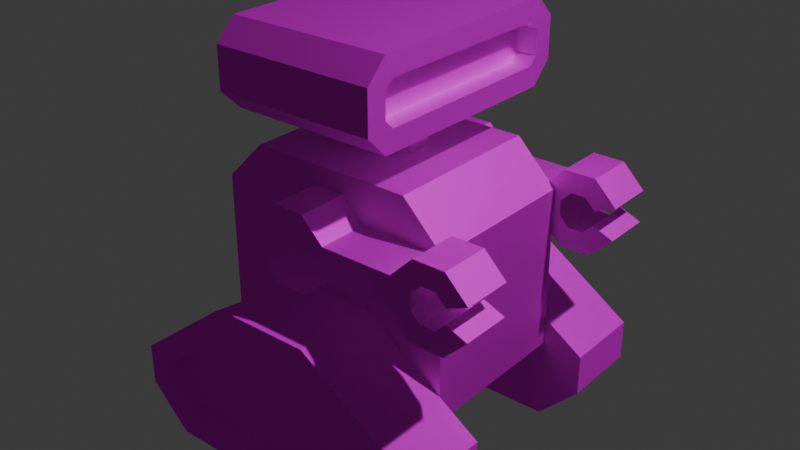 # Source: player.blend  (saved by Blender 4.4.32; exported with 4.5.12 LTS)
import bpy
from mathutils import Matrix  # noqa: F401  (used for matrix-valued properties, if any)

bpy.ops.wm.read_factory_settings(use_empty=True)
scene = bpy.context.scene
scene.name = 'Scene'

# ---- collections
col_collection = bpy.data.collections.new('Collection'); scene.collection.children.link(col_collection)

# ---- images (referenced by path relative to the original .blend; pixels are not part of the script)
import os
ASSET_DIR = os.environ.get("B2B_ASSET_DIR", "")  # directory of the original .blend (textures are referenced by path, not embedded)
HERE = os.path.dirname(os.path.abspath(__file__))  # packed textures are extracted next to this script under _unpacked/

def load_image(name, relpath, width, height, colorspace="sRGB"):
    """Load a texture the original file referenced (path relative to the .blend, or extracted next to this script)."""
    p = next((c for c in (os.path.join(HERE, relpath), os.path.join(ASSET_DIR, relpath)) if relpath and os.path.exists(c)), "")
    if p:
        img = bpy.data.images.load(p, check_existing=True)
        img.name = name
    else:  # same state as the original file: an image datablock whose file is absent (Cycles renders it pink)
        img = bpy.data.images.new(name, width, height)
        img.source = "FILE"
        img.filepath = "//" + (relpath or name)
    img.colorspace_settings.name = colorspace
    return img
img_texture_png = load_image('texture.png', 'texture.png', 1024, 1024, 'sRGB')

# ---- materials (node trees are filled in below, after node groups)
mat_body = bpy.data.materials.new('Body')
mat_tires = bpy.data.materials.new('Tires')
mat_tires.alpha_threshold = 0.0
mat_tires.roughness = 0.5
mat_tires.line_color = (0.0, 0.0, 0.0, 1.0)

# ---- material node trees
mat_body.use_nodes = True; mat_body.node_tree.nodes.clear()
_N = mat_body.node_tree.nodes; _L = mat_body.node_tree.links
n0 = _N.new('ShaderNodeBsdfPrincipled'); n0.name = 'Principled BSDF'; n0.location = (10, 300)
n0.inputs[1].default_value = 1.0
n0.inputs[2].default_value = 0.75
n1 = _N.new('ShaderNodeOutputMaterial'); n1.name = 'Material Output'; n1.location = (300, 300)
n2 = _N.new('ShaderNodeTexImage'); n2.name = 'Image Texture'; n2.location = (-283, 300)
n2.image = img_texture_png
n2.interpolation = 'Closest'
_L.new(n0.outputs[0], n1.inputs[0])
_L.new(n2.outputs[0], n0.inputs[0])
n1.is_active_output = True
mat_tires.use_nodes = True; mat_tires.node_tree.nodes.clear()
_N = mat_tires.node_tree.nodes; _L = mat_tires.node_tree.links
n0 = _N.new('ShaderNodeOutputMaterial'); n0.name = 'Material Output'; n0.location = (300, 300)
n1 = _N.new('ShaderNodeBsdfPrincipled'); n1.name = 'Principled BSDF'; n1.location = (10, 300)
n1.inputs[2].default_value = 1.0
n1.inputs[3].default_value = 1.0
n2 = _N.new('ShaderNodeTexImage'); n2.name = 'Image Texture'; n2.location = (-277, 299)
n2.image = img_texture_png
n2.interpolation = 'Closest'
_L.new(n1.outputs[0], n0.inputs[0])
_L.new(n2.outputs[0], n1.inputs[0])
n0.is_active_output = True

# ---- world
world_world = bpy.data.worlds.new('World'); scene.world = world_world
world_world.use_nodes = True; world_world.node_tree.nodes.clear()
_N = world_world.node_tree.nodes; _L = world_world.node_tree.links
n0 = _N.new('ShaderNodeOutputWorld'); n0.name = 'World Output'; n0.location = (300, 300)
n1 = _N.new('ShaderNodeBackground'); n1.name = 'Background'; n1.location = (10, 300)
n1.inputs[0].default_value = (0.05088, 0.05088, 0.05088, 1.0)
_L.new(n1.outputs[0], n0.inputs[0])
n0.is_active_output = True
world_world.color = (0.05088, 0.05088, 0.05088)
world_world.sun_shadow_jitter_overblur = 0.0

# ---- lights
light_light = bpy.data.lights.new('Light', 'POINT')
light_light.energy = 1000.0
light_light.shadow_soft_size = 0.1

# ---- meshes
me_cube = bpy.data.meshes.new('Cube')
me_cube.from_pydata([(0.5, 0.5, 0.75), (0.75, 0.5, 0.5), (0.75, 0.5, -0.5), (0.5, 0.5, -0.75), (0.75, -0.5, 0.5), (0.5, -0.5, 0.75), (0.5, -0.5, -0.75), (0.75, -0.5, -0.5), (-0.75, 0.375, 0.375), (-0.5, 0.5, 0.75), (-0.5, 0.5, -0.75), (-0.75, 0.375, -0.375), (-0.5, -0.5, 0.75), (-0.75, -0.375, 0.375), (-0.75, -0.375, -0.375), (-0.5, -0.5, -0.75), (-0.75, -0.5, -0.5), (-0.75, 0.5, -0.5), (-0.75, 0.5, 0.5), (-0.75, -0.5, 0.5), (-0.875, -0.375, -0.375), (-0.875, 0.375, -0.375), (-0.875, 0.375, 0.375), (-0.875, -0.375, 0.375)], [], [(3, 15, 10), (13, 20, 14), (5, 19, 15), (9, 5, 0), (1, 7, 2), (15, 17, 10), (5, 1, 0), (9, 19, 12), (3, 7, 6), (9, 1, 3), (11, 16, 14), (13, 18, 8), (8, 17, 11), (14, 19, 13), (23, 21, 20), (8, 23, 13), (11, 22, 8), (14, 21, 11), (3, 6, 15), (13, 23, 20), (15, 6, 7), (7, 4, 5), (5, 12, 19), (19, 16, 15), (15, 7, 5), (9, 12, 5), (1, 4, 7), (15, 16, 17), (5, 4, 1), (9, 18, 19), (3, 2, 7), (3, 10, 17), (17, 18, 9), (9, 0, 1), (1, 2, 3), (3, 17, 9), (11, 17, 16), (13, 19, 18), (8, 18, 17), (14, 16, 19), (23, 22, 21), (8, 22, 23), (11, 21, 22), (14, 20, 21)])
_uv = me_cube.uv_layers.new(name='UVMap')
_uv.uv.foreach_set('vector', [0.6875, 0.5, 0.5312, 0.3437, 0.6875, 0.3437, 0.1406, 0.7188, 0.2656, 0.7031, 0.2656, 0.7188, 0.4844, 0.5469, 0.2812, 0.5, 0.3281, 0.2969, 0.2816, 0.5, 0.1247, 0.3437, 0.2816, 0.3438, 0.4847, 0.2969, 0.3278, 0.1406, 0.4847, 0.1406, 0.5312, 0.3437, 0.6875, 0.2969, 0.6875, 0.3437, 0.1247, 0.3437, 0.2816, 0.2969, 0.2816, 0.3438, 0.2816, 0.5, 0.1247, 0.5469, 0.1247, 0.5, 0.6875, 0.5, 0.5312, 0.5469, 0.5312, 0.5, 0.4844, 0.5469, 0.2812, 0.5, 0.3281, 0.2969, 0.3438, 0.5625, 0.4844, 0.5469, 0.4688, 0.5625, 0.4688, 0.6875, 0.3281, 0.7031, 0.3437, 0.6875, 0.3437, 0.6875, 0.3281, 0.5469, 0.3438, 0.5625, 0.4688, 0.5625, 0.4844, 0.7031, 0.4688, 0.6875, 0.2656, 0.7031, 0.1406, 0.5781, 0.2656, 0.5781, 0.1406, 0.5625, 0.2656, 0.5781, 0.2656, 0.5625, 0.1406, 0.7031, 0.125, 0.5781, 0.1406, 0.5781, 0.2656, 0.5781, 0.2812, 0.7031, 0.2656, 0.7031, 0.6875, 0.5, 0.5312, 0.5, 0.5312, 0.3437, 0.1406, 0.7188, 0.1406, 0.7031, 0.2656, 0.7031, 0.3281, 0.2969, 0.4844, 0.2969, 0.5312, 0.3437, 0.5312, 0.3437, 0.5312, 0.5, 0.4844, 0.5469, 0.4844, 0.5469, 0.3281, 0.5469, 0.2812, 0.5, 0.2812, 0.5, 0.2812, 0.3438, 0.3281, 0.2969, 0.3281, 0.2969, 0.5312, 0.3437, 0.4844, 0.5469, 0.2816, 0.5, 0.1247, 0.5, 0.1247, 0.3437, 0.4847, 0.2969, 0.3278, 0.2969, 0.3278, 0.1406, 0.5312, 0.3437, 0.5312, 0.2969, 0.6875, 0.2969, 0.1247, 0.3437, 0.1247, 0.2969, 0.2816, 0.2969, 0.2816, 0.5, 0.2816, 0.5469, 0.1247, 0.5469, 0.6875, 0.5, 0.6875, 0.5469, 0.5312, 0.5469, 0.3281, 0.2969, 0.4844, 0.2969, 0.5312, 0.3437, 0.5312, 0.3437, 0.5312, 0.5, 0.4844, 0.5469, 0.4844, 0.5469, 0.3281, 0.5469, 0.2812, 0.5, 0.2812, 0.5, 0.2812, 0.3438, 0.3281, 0.2969, 0.3281, 0.2969, 0.5312, 0.3437, 0.4844, 0.5469, 0.3438, 0.5625, 0.3281, 0.5469, 0.4844, 0.5469, 0.4688, 0.6875, 0.4844, 0.7031, 0.3281, 0.7031, 0.3437, 0.6875, 0.3281, 0.7031, 0.3281, 0.5469, 0.4688, 0.5625, 0.4844, 0.5469, 0.4844, 0.7031, 0.2656, 0.7031, 0.1406, 0.7031, 0.1406, 0.5781, 0.1406, 0.5625, 0.1406, 0.5781, 0.2656, 0.5781, 0.1406, 0.7031, 0.125, 0.7031, 0.125, 0.5781, 0.2656, 0.5781, 0.2812, 0.5781, 0.2812, 0.7031])
me_cube.materials.append(mat_body)
me_cube.use_mirror_z = True
me_cube.use_mirror_vertex_groups = False
me_cube.update()
me_cube_001 = bpy.data.meshes.new('Cube.001')
me_cube_001.from_pydata([(-0.875, -0.25, -0.0669), (-1.0, 0.25, 0.0), (0.875, -0.25, -0.0669), (1.0, 0.25, 0.0), (0.25, 0.25, 0.5), (-0.2122, -0.25, 0.375), (-0.25, 0.25, 0.5), (0.2122, -0.25, 0.375), (-0.875, -0.25, -0.1982), (-0.6982, -0.25, -0.375), (-0.75, 0.25, -0.5), (-1.0, 0.25, -0.25), (0.6982, -0.25, -0.375), (0.875, -0.25, -0.1982), (1.0, 0.25, -0.25), (0.75, 0.25, -0.5), (-0.25, -0.25, 0.5), (-1.0, -0.25, 0.0), (0.25, -0.25, 0.5), (1.0, -0.25, 0.0), (-0.75, -0.25, -0.5), (-1.0, -0.25, -0.25), (1.0, -0.25, -0.25), (0.75, -0.25, -0.5), (-0.2122, -0.125, 0.375), (-0.875, -0.125, -0.0669), (0.2122, -0.125, 0.375), (0.875, -0.125, -0.0669), (-0.6982, -0.125, -0.375), (-0.875, -0.125, -0.1982), (0.875, -0.125, -0.1982), (0.6982, -0.125, -0.375)], [], [(8, 25, 0), (3, 22, 14), (3, 14, 15), (17, 11, 21), (1, 16, 6), (4, 19, 3), (6, 18, 4), (20, 11, 10), (15, 22, 23), (15, 20, 10), (0, 16, 17), (7, 16, 5), (2, 18, 7), (8, 20, 9), (12, 22, 13), (9, 23, 12), (0, 21, 8), (2, 22, 19), (25, 29, 28), (13, 31, 12), (7, 27, 2), (0, 24, 5), (2, 30, 13), (12, 28, 9), (9, 29, 8), (5, 26, 7), (8, 29, 25), (3, 19, 22), (15, 10, 6), (10, 11, 1), (6, 10, 1), (6, 4, 15), (4, 3, 15), (17, 1, 11), (1, 17, 16), (4, 18, 19), (6, 16, 18), (20, 21, 11), (15, 14, 22), (15, 23, 20), (0, 5, 16), (7, 18, 16), (2, 19, 18), (8, 21, 20), (12, 23, 22), (9, 20, 23), (0, 17, 21), (2, 13, 22), (28, 31, 26), (31, 30, 27), (26, 31, 27), (26, 24, 28), (24, 25, 28), (13, 30, 31), (7, 26, 27), (0, 25, 24), (2, 27, 30), (12, 31, 28), (9, 28, 29), (5, 24, 26)])
_uv = me_cube_001.uv_layers.new(name='UVMap')
_uv.uv.foreach_set('vector', [0.09375, 0.6641, 0.1094, 0.6953, 0.09375, 0.6953, 0.07812, 0.3438, 1.863e-09, 0.2969, 0.07812, 0.2969, 0.3238, 0.9036, 0.3238, 0.8646, 0.2847, 0.8255, 0.07812, 0.6562, 1.863e-09, 0.7031, 0.07812, 0.7031, 0.07812, 0.6562, 1.863e-09, 0.5391, 0.07812, 0.5391, 0.07812, 0.4609, 1.863e-09, 0.3438, 0.07812, 0.3438, 0.07812, 0.5391, 1.863e-09, 0.4609, 0.07812, 0.4609, 0.0, 0.7656, 0.07812, 0.7031, 0.07812, 0.7656, 0.07812, 0.2344, 1.863e-09, 0.2969, 1.863e-09, 0.2344, 0.07812, 0.2344, 1.863e-09, 0.0, 0.07812, 0.0, 0.09375, 0.6484, 0.07812, 0.5391, 0.07812, 0.6562, 0.09375, 0.4688, 0.07812, 0.5391, 0.09375, 0.5312, 0.09375, 0.3516, 0.07812, 0.4609, 0.09375, 0.4531, 0.09375, 0.7109, 0.07812, 0.7656, 0.09375, 0.7578, 0.09375, 0.2422, 0.07812, 0.2969, 0.09375, 0.2891, 0.09375, 0.007812, 0.07812, 0.2344, 0.09375, 0.2266, 0.09375, 0.6641, 0.07812, 0.7031, 0.09375, 0.6953, 0.09375, 0.3359, 0.07812, 0.2969, 0.07812, 0.3438, 0.2031, 0.2969, 0.2188, 0.2969, 0.25, 0.2656, 0.1094, 0.2891, 0.09375, 0.2422, 0.1094, 0.2422, 0.09375, 0.5469, 0.1094, 0.6484, 0.09375, 0.6484, 0.09375, 0.3516, 0.1094, 0.4531, 0.09375, 0.4531, 0.1094, 0.3359, 0.09375, 0.3047, 0.1094, 0.3047, 0.1094, 0.2265, 0.09375, 0.007894, 0.1094, 0.007894, 0.1094, 0.7578, 0.09375, 0.7109, 0.1094, 0.7109, 0.09375, 0.4688, 0.1094, 0.5312, 0.09375, 0.5312, 0.09375, 0.6641, 0.1094, 0.6641, 0.1094, 0.6953, 0.07812, 0.3438, 1.863e-09, 0.3438, 1.863e-09, 0.2969, 0.2847, 0.8255, 0.05035, 0.8255, 0.1285, 0.9818, 0.05035, 0.8255, 0.01128, 0.8646, 0.01128, 0.9036, 0.1285, 0.9818, 0.05035, 0.8255, 0.01128, 0.9036, 0.1285, 0.9818, 0.2066, 0.9818, 0.2847, 0.8255, 0.2066, 0.9818, 0.3238, 0.9036, 0.2847, 0.8255, 0.07812, 0.6562, 1.863e-09, 0.6562, 1.863e-09, 0.7031, 0.07812, 0.6562, 1.863e-09, 0.6562, 1.863e-09, 0.5391, 0.07812, 0.4609, 1.863e-09, 0.4609, 1.863e-09, 0.3438, 0.07812, 0.5391, 1.863e-09, 0.5391, 1.863e-09, 0.4609, 0.0, 0.7656, 0.0, 0.7031, 0.07812, 0.7031, 0.07812, 0.2344, 0.07812, 0.2969, 1.863e-09, 0.2969, 0.07812, 0.2344, 1.863e-09, 0.2344, 1.863e-09, 0.0, 0.09375, 0.6484, 0.09375, 0.5469, 0.07812, 0.5391, 0.09375, 0.4688, 0.07812, 0.4609, 0.07812, 0.5391, 0.09375, 0.3516, 0.07812, 0.3438, 0.07812, 0.4609, 0.09375, 0.7109, 0.07812, 0.7031, 0.07812, 0.7656, 0.09375, 0.2422, 0.07812, 0.2344, 0.07812, 0.2969, 0.09375, 0.007812, 0.07812, 0.0, 0.07812, 0.2344, 0.09375, 0.6641, 0.07812, 0.6562, 0.07812, 0.7031, 0.09375, 0.3359, 0.09375, 0.3047, 0.07812, 0.2969, 0.25, 0.2656, 0.25, 0.04688, 0.1328, 0.1172, 0.25, 0.04688, 0.2188, 0.01562, 0.2031, 0.01562, 0.1328, 0.1172, 0.25, 0.04688, 0.2031, 0.01562, 0.1328, 0.1172, 0.1319, 0.1952, 0.25, 0.2656, 0.1319, 0.1952, 0.2031, 0.2969, 0.25, 0.2656, 0.1094, 0.2891, 0.09375, 0.2891, 0.09375, 0.2422, 0.09375, 0.5469, 0.1094, 0.5469, 0.1094, 0.6484, 0.09375, 0.3516, 0.1094, 0.3516, 0.1094, 0.4531, 0.1094, 0.3359, 0.09375, 0.3359, 0.09375, 0.3047, 0.1094, 0.2265, 0.09375, 0.2265, 0.09375, 0.007894, 0.1094, 0.7578, 0.09375, 0.7578, 0.09375, 0.7109, 0.09375, 0.4688, 0.1094, 0.4688, 0.1094, 0.5312])
me_cube_001.materials.append(mat_tires)
me_cube_001.use_mirror_x = True
me_cube_001.update()
me_cube_002 = bpy.data.meshes.new('Cube.002')
me_cube_002.from_pydata([(-1.0, -0.25, 0.0), (-0.875, 0.25, -0.0669), (1.0, -0.25, 0.0), (0.875, 0.25, -0.0669), (0.2122, 0.25, 0.375), (-0.25, -0.25, 0.5), (-0.2122, 0.25, 0.375), (0.25, -0.25, 0.5), (-1.0, -0.25, -0.25), (-0.75, -0.25, -0.5), (-0.6982, 0.25, -0.375), (-0.875, 0.25, -0.1982), (0.75, -0.25, -0.5), (1.0, -0.25, -0.25), (0.875, 0.25, -0.1982), (0.6982, 0.25, -0.375), (0.25, 0.25, 0.5), (1.0, 0.25, 0.0), (-0.25, 0.25, 0.5), (-1.0, 0.25, 0.0), (-1.0, 0.25, -0.25), (-0.75, 0.25, -0.5), (0.75, 0.25, -0.5), (1.0, 0.25, -0.25), (0.2122, 0.125, 0.375), (0.875, 0.125, -0.0669), (-0.2122, 0.125, 0.375), (-0.875, 0.125, -0.0669), (-0.875, 0.125, -0.1982), (-0.6982, 0.125, -0.375), (0.6982, 0.125, -0.375), (0.875, 0.125, -0.1982)], [], [(0, 8, 9), (17, 13, 23), (14, 25, 3), (0, 20, 8), (19, 5, 18), (16, 2, 17), (18, 7, 16), (9, 20, 21), (22, 13, 12), (22, 9, 21), (3, 16, 17), (6, 16, 4), (1, 18, 6), (10, 20, 11), (14, 22, 15), (15, 21, 10), (1, 20, 19), (3, 23, 14), (25, 31, 30), (10, 30, 15), (11, 29, 10), (4, 26, 6), (1, 28, 11), (15, 31, 14), (6, 27, 1), (3, 24, 4), (9, 12, 7), (12, 13, 2), (7, 12, 2), (7, 5, 9), (5, 0, 9), (17, 2, 13), (14, 31, 25), (0, 19, 20), (19, 0, 5), (16, 7, 2), (18, 5, 7), (9, 8, 20), (22, 23, 13), (22, 12, 9), (3, 4, 16), (6, 18, 16), (1, 19, 18), (10, 21, 20), (14, 23, 22), (15, 22, 21), (1, 11, 20), (3, 17, 23), (30, 29, 26), (29, 28, 27), (26, 29, 27), (26, 24, 30), (24, 25, 30), (10, 29, 30), (11, 28, 29), (4, 24, 26), (1, 27, 28), (15, 30, 31), (6, 26, 27), (3, 25, 24)])
_uv = me_cube_002.uv_layers.new(name='UVMap')
_uv.uv.foreach_set('vector', [0.3238, 0.9036, 0.3238, 0.8646, 0.2847, 0.8255, 0.07812, 0.3438, 1.863e-09, 0.2969, 0.07812, 0.2969, 0.09375, 0.3047, 0.1094, 0.3359, 0.09375, 0.3359, 0.07812, 0.6562, 1.863e-09, 0.7031, 0.07812, 0.7031, 0.07812, 0.6562, 1.863e-09, 0.5391, 0.07812, 0.5391, 0.07812, 0.4609, 1.863e-09, 0.3438, 0.07812, 0.3438, 0.07812, 0.5391, 1.863e-09, 0.4609, 0.07812, 0.4609, 0.0, 0.7656, 0.07812, 0.7031, 0.07812, 0.7656, 0.07812, 0.2344, 1.863e-09, 0.2969, 1.863e-09, 0.2344, 0.07812, 0.2344, 1.863e-09, 0.0, 0.07812, 0.0, 0.09375, 0.3516, 0.07812, 0.4609, 0.07812, 0.3438, 0.09375, 0.5312, 0.07812, 0.4609, 0.09375, 0.4688, 0.09375, 0.6484, 0.07812, 0.5391, 0.09375, 0.5469, 0.09375, 0.7578, 0.07812, 0.7031, 0.09375, 0.7109, 0.09375, 0.2891, 0.07812, 0.2344, 0.09375, 0.2422, 0.09375, 0.2266, 0.07812, 0.0, 0.09375, 0.007812, 0.09375, 0.6641, 0.07812, 0.7031, 0.07812, 0.6562, 0.09375, 0.3359, 0.07812, 0.2969, 0.09375, 0.3047, 0.2031, 0.2969, 0.2188, 0.2969, 0.25, 0.2656, 0.09375, 0.007853, 0.1094, 0.2265, 0.09375, 0.2265, 0.09375, 0.7109, 0.1094, 0.7578, 0.09375, 0.7578, 0.1094, 0.4688, 0.09375, 0.5312, 0.1094, 0.5312, 0.09375, 0.6641, 0.1094, 0.6953, 0.09375, 0.6953, 0.09375, 0.2422, 0.1094, 0.2891, 0.09375, 0.2891, 0.1094, 0.5469, 0.09375, 0.6484, 0.1094, 0.6484, 0.1094, 0.3516, 0.09375, 0.4531, 0.1094, 0.4531, 0.2847, 0.8255, 0.05035, 0.8255, 0.1285, 0.9818, 0.05035, 0.8255, 0.01128, 0.8646, 0.01128, 0.9036, 0.1285, 0.9818, 0.05035, 0.8255, 0.01128, 0.9036, 0.1285, 0.9818, 0.2066, 0.9818, 0.2847, 0.8255, 0.2066, 0.9818, 0.3238, 0.9036, 0.2847, 0.8255, 0.07812, 0.3438, 1.863e-09, 0.3438, 1.863e-09, 0.2969, 0.09375, 0.3047, 0.1094, 0.3047, 0.1094, 0.3359, 0.07812, 0.6562, 1.863e-09, 0.6562, 1.863e-09, 0.7031, 0.07812, 0.6562, 1.863e-09, 0.6562, 1.863e-09, 0.5391, 0.07812, 0.4609, 1.863e-09, 0.4609, 1.863e-09, 0.3438, 0.07812, 0.5391, 1.863e-09, 0.5391, 1.863e-09, 0.4609, 0.0, 0.7656, 0.0, 0.7031, 0.07812, 0.7031, 0.07812, 0.2344, 0.07812, 0.2969, 1.863e-09, 0.2969, 0.07812, 0.2344, 1.863e-09, 0.2344, 1.863e-09, 0.0, 0.09375, 0.3516, 0.09375, 0.4531, 0.07812, 0.4609, 0.09375, 0.5312, 0.07812, 0.5391, 0.07812, 0.4609, 0.09375, 0.6484, 0.07812, 0.6562, 0.07812, 0.5391, 0.09375, 0.7578, 0.07812, 0.7656, 0.07812, 0.7031, 0.09375, 0.2891, 0.07812, 0.2969, 0.07812, 0.2344, 0.09375, 0.2266, 0.07812, 0.2344, 0.07812, 0.0, 0.09375, 0.6641, 0.09375, 0.6953, 0.07812, 0.7031, 0.09375, 0.3359, 0.07812, 0.3438, 0.07812, 0.2969, 0.25, 0.2656, 0.25, 0.04688, 0.1328, 0.1172, 0.25, 0.04688, 0.2188, 0.01562, 0.2031, 0.01562, 0.1328, 0.1172, 0.25, 0.04688, 0.2031, 0.01562, 0.1328, 0.1172, 0.1319, 0.1952, 0.25, 0.2656, 0.1319, 0.1952, 0.2031, 0.2969, 0.25, 0.2656, 0.09375, 0.007853, 0.1094, 0.007853, 0.1094, 0.2265, 0.09375, 0.7109, 0.1094, 0.7109, 0.1094, 0.7578, 0.1094, 0.4688, 0.09375, 0.4688, 0.09375, 0.5312, 0.09375, 0.6641, 0.1094, 0.6641, 0.1094, 0.6953, 0.09375, 0.2422, 0.1094, 0.2422, 0.1094, 0.2891, 0.1094, 0.5469, 0.09375, 0.5469, 0.09375, 0.6484, 0.1094, 0.3516, 0.09375, 0.3516, 0.09375, 0.4531])
me_cube_002.materials.append(mat_tires)
me_cube_002.use_mirror_x = True
me_cube_002.update()
me_cylinder = bpy.data.meshes.new('Cylinder')
me_cylinder.from_pydata([(0.09567, 0.15, 0.231), (0.09567, -0.15, 0.231), (0.231, 0.15, 0.09567), (0.231, -0.15, 0.09567), (0.231, 0.15, -0.09567), (0.231, -0.15, -0.09567), (0.09567, 0.15, -0.231), (0.09567, -0.15, -0.231), (-0.09567, 0.15, -0.231), (-0.09567, -0.15, -0.231), (-0.231, 0.15, -0.09567), (-0.231, -0.15, -0.09567), (-0.231, 0.15, 0.09567), (-0.231, -0.15, 0.09567), (-0.09567, 0.15, 0.231), (-0.09567, -0.15, 0.231), (0.9439, 0.15, 0.106), (0.9439, -0.15, 0.106), (1.006, 0.15, 0.04389), (1.006, -0.15, 0.04389), (1.006, 0.15, -0.04389), (1.006, -0.15, -0.04389), (0.9439, 0.15, -0.106), (0.9439, -0.15, -0.106), (0.8561, 0.15, -0.106), (0.8561, -0.15, -0.106), (0.794, 0.15, -0.04389), (0.794, -0.15, -0.04389), (0.794, 0.15, 0.04389), (0.794, -0.15, 0.04389), (0.8561, 0.15, 0.106), (0.8561, -0.15, 0.106), (0.9957, 0.15, 0.231), (1.131, 0.15, 0.09567), (1.131, -0.15, 0.09567), (0.9957, -0.15, 0.231), (1.131, 0.15, -0.09567), (1.131, -0.15, -0.09567), (0.9957, 0.15, -0.231), (0.9957, -0.15, -0.231), (0.8043, 0.15, -0.231), (0.8043, -0.15, -0.231), (0.669, 0.15, -0.09567), (0.669, -0.15, -0.09567), (0.669, 0.15, 0.09567), (0.669, -0.15, 0.09567), (0.8043, 0.15, 0.231), (0.8043, -0.15, 0.231)], [], [(1, 2, 0), (43, 4, 42), (5, 6, 4), (7, 8, 6), (9, 10, 8), (11, 12, 10), (13, 9, 5), (13, 14, 12), (15, 0, 14), (35, 33, 32), (19, 33, 34), (37, 38, 36), (39, 40, 38), (41, 42, 40), (42, 2, 44), (25, 26, 27), (45, 46, 44), (47, 32, 46), (23, 24, 25), (16, 33, 18), (19, 35, 17), (23, 20, 22), (37, 20, 21), (22, 36, 38), (23, 37, 21), (22, 40, 24), (25, 39, 23), (24, 42, 26), (27, 41, 25), (26, 44, 28), (29, 43, 27), (28, 46, 30), (29, 47, 45), (30, 32, 16), (31, 35, 47), (16, 31, 30), (18, 17, 16), (30, 29, 28), (26, 29, 27), (45, 5, 43), (45, 2, 3), (1, 3, 2), (43, 5, 4), (5, 7, 6), (7, 9, 8), (9, 11, 10), (11, 13, 12), (5, 3, 1), (1, 15, 13), (13, 11, 9), (9, 7, 5), (5, 1, 13), (13, 15, 14), (15, 1, 0), (35, 34, 33), (19, 18, 33), (37, 39, 38), (39, 41, 40), (41, 43, 42), (42, 4, 2), (25, 24, 26), (45, 47, 46), (47, 35, 32), (23, 22, 24), (16, 32, 33), (19, 34, 35), (23, 21, 20), (37, 36, 20), (22, 20, 36), (23, 39, 37), (22, 38, 40), (25, 41, 39), (24, 40, 42), (27, 43, 41), (26, 42, 44), (29, 45, 43), (28, 44, 46), (29, 31, 47), (30, 46, 32), (31, 17, 35), (16, 17, 31), (18, 19, 17), (30, 31, 29), (26, 28, 29), (45, 3, 5), (45, 44, 2)])
_uv = me_cylinder.uv_layers.new(name='UVMap')
_uv.uv.foreach_set('vector', [0.6798, 0.5955, 0.6327, 0.6183, 0.6327, 0.5955, 0.4376, 0.7314, 0.3905, 0.7999, 0.3905, 0.7314, 0.6798, 0.6317, 0.6327, 0.6545, 0.6327, 0.6317, 0.6798, 0.6545, 0.6327, 0.6844, 0.6327, 0.6545, 0.5702, 0.6456, 0.6173, 0.6244, 0.6173, 0.6456, 0.5702, 0.6244, 0.6173, 0.5944, 0.6173, 0.6244, 0.5, 0.6094, 0.5156, 0.5625, 0.5625, 0.5781, 0.5702, 0.5944, 0.6173, 0.5731, 0.6173, 0.5944, 0.6798, 0.5656, 0.6327, 0.5955, 0.6327, 0.5656, 0.1693, 0.8916, 0.1223, 0.9144, 0.1223, 0.8916, 0.1435, 0.9614, 0.1637, 0.9144, 0.1637, 0.9614, 0.2088, 0.8638, 0.1618, 0.8867, 0.1618, 0.8638, 0.2088, 0.8867, 0.1618, 0.9166, 0.1618, 0.8867, 0.2863, 0.9296, 0.3075, 0.9767, 0.2863, 0.9767, 0.4609, 0.7344, 0.4297, 0.7969, 0.4297, 0.7344, 0.1948, 0.949, 0.2052, 0.902, 0.2052, 0.949, 0.2507, 0.949, 0.2294, 0.902, 0.2507, 0.902, 0.1693, 0.8617, 0.1223, 0.8916, 0.1223, 0.8617, 0.1811, 0.949, 0.1948, 0.902, 0.1948, 0.949, 0.2502, 0.8482, 0.2502, 0.817, 0.258, 0.8404, 0.2736, 0.8404, 0.3049, 0.8404, 0.2814, 0.8482, 0.1649, 0.8681, 0.1747, 0.9152, 0.1649, 0.9152, 0.1349, 0.9636, 0.1551, 0.9166, 0.1551, 0.9636, 0.2814, 0.8482, 0.2814, 0.817, 0.3049, 0.8404, 0.2502, 0.8482, 0.2502, 0.817, 0.258, 0.8404, 0.2814, 0.8482, 0.3049, 0.8717, 0.2814, 0.8638, 0.2502, 0.8638, 0.2268, 0.8404, 0.2502, 0.8482, 0.2814, 0.8638, 0.2814, 0.8951, 0.2736, 0.8717, 0.258, 0.8717, 0.2268, 0.8717, 0.2502, 0.8638, 0.2736, 0.8717, 0.2502, 0.8951, 0.258, 0.8717, 0.2736, 0.8717, 0.2502, 0.8951, 0.258, 0.8717, 0.258, 0.8717, 0.2268, 0.8717, 0.2502, 0.8638, 0.2736, 0.8717, 0.3049, 0.8717, 0.2814, 0.8951, 0.2502, 0.8638, 0.2268, 0.8404, 0.2502, 0.8482, 0.2814, 0.8638, 0.3049, 0.8404, 0.3049, 0.8717, 0.2235, 0.915, 0.2098, 0.9621, 0.2098, 0.915, 0.1024, 0.9621, 0.1122, 0.915, 0.1122, 0.9621, 0.2219, 0.915, 0.2114, 0.9621, 0.2114, 0.915, 0.2567, 0.8994, 0.2704, 0.9464, 0.2567, 0.9464, 0.4609, 0.7344, 0.4297, 0.7969, 0.4297, 0.7344, 0.4063, 0.7999, 0.3593, 0.7314, 0.4063, 0.7314, 0.6798, 0.5955, 0.6798, 0.6183, 0.6327, 0.6183, 0.4376, 0.7314, 0.4376, 0.7999, 0.3905, 0.7999, 0.6798, 0.6317, 0.6798, 0.6545, 0.6327, 0.6545, 0.6798, 0.6545, 0.6798, 0.6844, 0.6327, 0.6844, 0.5702, 0.6456, 0.5702, 0.6244, 0.6173, 0.6244, 0.5702, 0.6244, 0.5702, 0.5944, 0.6173, 0.5944, 0.5625, 0.5781, 0.5625, 0.6094, 0.5469, 0.625, 0.5469, 0.625, 0.5156, 0.625, 0.5, 0.6094, 0.5, 0.6094, 0.5, 0.5781, 0.5156, 0.5625, 0.5156, 0.5625, 0.5469, 0.5625, 0.5625, 0.5781, 0.5625, 0.5781, 0.5469, 0.625, 0.5, 0.6094, 0.5702, 0.5944, 0.5702, 0.5731, 0.6173, 0.5731, 0.6798, 0.5656, 0.6798, 0.5955, 0.6327, 0.5955, 0.1693, 0.8916, 0.1693, 0.9144, 0.1223, 0.9144, 0.1435, 0.9614, 0.1435, 0.9144, 0.1637, 0.9144, 0.2088, 0.8638, 0.2088, 0.8867, 0.1618, 0.8867, 0.2088, 0.8867, 0.2088, 0.9166, 0.1618, 0.9166, 0.2863, 0.9296, 0.3075, 0.9296, 0.3075, 0.9767, 0.4609, 0.7344, 0.4609, 0.7969, 0.4297, 0.7969, 0.1948, 0.949, 0.1948, 0.902, 0.2052, 0.902, 0.2507, 0.949, 0.2294, 0.949, 0.2294, 0.902, 0.1693, 0.8617, 0.1693, 0.8916, 0.1223, 0.8916, 0.1811, 0.949, 0.1811, 0.902, 0.1948, 0.902, 0.2502, 0.8482, 0.2268, 0.8404, 0.2502, 0.817, 0.2736, 0.8404, 0.2814, 0.817, 0.3049, 0.8404, 0.1649, 0.8681, 0.1747, 0.8681, 0.1747, 0.9152, 0.1349, 0.9636, 0.1349, 0.9166, 0.1551, 0.9166, 0.2814, 0.8482, 0.2736, 0.8404, 0.2814, 0.817, 0.2502, 0.8482, 0.2268, 0.8404, 0.2502, 0.817, 0.2814, 0.8482, 0.3049, 0.8404, 0.3049, 0.8717, 0.2502, 0.8638, 0.2268, 0.8717, 0.2268, 0.8404, 0.2814, 0.8638, 0.3049, 0.8717, 0.2814, 0.8951, 0.258, 0.8717, 0.2502, 0.8951, 0.2268, 0.8717, 0.2736, 0.8717, 0.2814, 0.8951, 0.2502, 0.8951, 0.2736, 0.8717, 0.2814, 0.8951, 0.2502, 0.8951, 0.258, 0.8717, 0.2502, 0.8951, 0.2268, 0.8717, 0.2736, 0.8717, 0.2814, 0.8638, 0.3049, 0.8717, 0.2502, 0.8638, 0.2268, 0.8717, 0.2268, 0.8404, 0.2814, 0.8638, 0.2814, 0.8482, 0.3049, 0.8404, 0.2235, 0.915, 0.2235, 0.9621, 0.2098, 0.9621, 0.1024, 0.9621, 0.1024, 0.915, 0.1122, 0.915, 0.2219, 0.915, 0.2219, 0.9621, 0.2114, 0.9621, 0.2567, 0.8994, 0.2704, 0.8994, 0.2704, 0.9464, 0.4609, 0.7344, 0.4609, 0.7969, 0.4297, 0.7969, 0.4063, 0.7999, 0.3593, 0.7999, 0.3593, 0.7314])
me_cylinder.materials.append(mat_body)
me_cylinder.update()
me_cylinder_001 = bpy.data.meshes.new('Cylinder.001')
me_cylinder_001.from_pydata([(0.09567, 0.15, 0.231), (0.09567, -0.15, 0.231), (0.231, 0.15, 0.09567), (0.231, -0.15, 0.09567), (0.231, 0.15, -0.09567), (0.231, -0.15, -0.09567), (0.09567, 0.15, -0.231), (0.09567, -0.15, -0.231), (-0.09567, 0.15, -0.231), (-0.09567, -0.15, -0.231), (-0.231, 0.15, -0.09567), (-0.231, -0.15, -0.09567), (-0.231, 0.15, 0.09567), (-0.231, -0.15, 0.09567), (-0.09567, 0.15, 0.231), (-0.09567, -0.15, 0.231), (0.9439, 0.15, 0.106), (0.9439, -0.15, 0.106), (1.006, 0.15, 0.04389), (1.006, -0.15, 0.04389), (1.006, 0.15, -0.04389), (1.006, -0.15, -0.04389), (0.9439, 0.15, -0.106), (0.9439, -0.15, -0.106), (0.8561, 0.15, -0.106), (0.8561, -0.15, -0.106), (0.794, 0.15, -0.04389), (0.794, -0.15, -0.04389), (0.794, 0.15, 0.04389), (0.794, -0.15, 0.04389), (0.8561, 0.15, 0.106), (0.8561, -0.15, 0.106), (0.9957, 0.15, 0.231), (1.131, 0.15, 0.09567), (1.131, -0.15, 0.09567), (0.9957, -0.15, 0.231), (1.131, 0.15, -0.09567), (1.131, -0.15, -0.09567), (0.9957, 0.15, -0.231), (0.9957, -0.15, -0.231), (0.8043, 0.15, -0.231), (0.8043, -0.15, -0.231), (0.669, 0.15, -0.09567), (0.669, -0.15, -0.09567), (0.669, 0.15, 0.09567), (0.669, -0.15, 0.09567), (0.8043, 0.15, 0.231), (0.8043, -0.15, 0.231)], [], [(1, 2, 0), (43, 4, 42), (5, 6, 4), (7, 8, 6), (9, 10, 8), (11, 12, 10), (13, 14, 12), (15, 0, 14), (6, 10, 14), (35, 33, 32), (19, 33, 34), (37, 38, 36), (39, 40, 38), (41, 42, 40), (42, 2, 44), (25, 26, 27), (45, 46, 44), (47, 32, 46), (23, 24, 25), (16, 33, 18), (19, 35, 17), (23, 20, 22), (37, 20, 21), (22, 36, 38), (23, 37, 21), (22, 40, 24), (25, 39, 23), (24, 42, 26), (27, 41, 25), (26, 44, 28), (29, 43, 27), (28, 46, 30), (29, 47, 45), (30, 32, 16), (31, 35, 47), (16, 31, 30), (18, 17, 16), (30, 29, 28), (26, 29, 27), (45, 5, 43), (45, 2, 3), (1, 3, 2), (43, 5, 4), (5, 7, 6), (7, 9, 8), (9, 11, 10), (11, 13, 12), (13, 15, 14), (15, 1, 0), (14, 0, 6), (0, 2, 6), (2, 4, 6), (6, 8, 10), (10, 12, 14), (35, 34, 33), (19, 18, 33), (37, 39, 38), (39, 41, 40), (41, 43, 42), (42, 4, 2), (25, 24, 26), (45, 47, 46), (47, 35, 32), (23, 22, 24), (16, 32, 33), (19, 34, 35), (23, 21, 20), (37, 36, 20), (22, 20, 36), (23, 39, 37), (22, 38, 40), (25, 41, 39), (24, 40, 42), (27, 43, 41), (26, 42, 44), (29, 45, 43), (28, 44, 46), (29, 31, 47), (30, 46, 32), (31, 17, 35), (16, 17, 31), (18, 19, 17), (30, 31, 29), (26, 28, 29), (45, 3, 5), (45, 44, 2)])
_uv = me_cylinder_001.uv_layers.new(name='UVMap')
_uv.uv.foreach_set('vector', [0.6798, 0.5955, 0.6327, 0.6183, 0.6327, 0.5955, 0.4376, 0.7314, 0.3905, 0.7999, 0.3905, 0.7314, 0.6798, 0.6317, 0.6327, 0.6545, 0.6327, 0.6317, 0.6798, 0.6545, 0.6327, 0.6844, 0.6327, 0.6545, 0.5702, 0.6456, 0.6173, 0.6244, 0.6173, 0.6456, 0.5702, 0.6244, 0.6173, 0.5944, 0.6173, 0.6244, 0.5702, 0.5944, 0.6173, 0.5731, 0.6173, 0.5944, 0.6798, 0.5656, 0.6327, 0.5955, 0.6327, 0.5656, 0.5625, 0.5781, 0.5469, 0.625, 0.5, 0.6094, 0.1618, 0.8938, 0.1147, 0.9166, 0.1147, 0.8938, 0.1147, 0.9636, 0.1349, 0.9166, 0.1349, 0.9636, 0.2559, 0.8638, 0.2088, 0.8867, 0.2088, 0.8638, 0.2559, 0.8867, 0.2088, 0.9166, 0.2088, 0.8867, 0.1223, 0.9144, 0.1435, 0.9614, 0.1223, 0.9614, 0.4609, 0.7344, 0.4297, 0.7969, 0.4297, 0.7344, 0.219, 0.949, 0.2294, 0.902, 0.2294, 0.949, 0.2719, 0.949, 0.2507, 0.902, 0.2719, 0.902, 0.1618, 0.8638, 0.1147, 0.8938, 0.1147, 0.8638, 0.2052, 0.949, 0.219, 0.902, 0.219, 0.949, 0.2502, 0.8482, 0.2502, 0.817, 0.258, 0.8404, 0.2735, 0.8404, 0.3049, 0.8404, 0.2814, 0.8482, 0.1649, 0.8681, 0.1747, 0.9152, 0.1649, 0.9152, 0.1551, 0.9636, 0.1753, 0.9166, 0.1753, 0.9636, 0.2814, 0.8482, 0.2814, 0.817, 0.3049, 0.8404, 0.2502, 0.8482, 0.2502, 0.817, 0.2578, 0.8404, 0.2814, 0.8482, 0.3049, 0.8717, 0.2814, 0.8638, 0.2502, 0.8638, 0.2268, 0.8404, 0.2502, 0.8482, 0.2814, 0.8638, 0.2814, 0.8951, 0.2736, 0.8717, 0.2578, 0.8717, 0.2268, 0.8717, 0.2502, 0.8638, 0.2736, 0.8717, 0.2502, 0.8951, 0.258, 0.8717, 0.2736, 0.8717, 0.2502, 0.8951, 0.2578, 0.8717, 0.258, 0.8717, 0.2268, 0.8717, 0.2502, 0.8638, 0.2736, 0.8717, 0.3049, 0.8717, 0.2814, 0.8951, 0.2502, 0.8638, 0.2268, 0.8404, 0.2502, 0.8482, 0.2814, 0.8638, 0.3049, 0.8404, 0.3049, 0.8717, 0.1811, 0.902, 0.1673, 0.949, 0.1673, 0.902, 0.1024, 0.9621, 0.1122, 0.915, 0.1122, 0.9621, 0.1673, 0.902, 0.1569, 0.949, 0.1569, 0.902, 0.2567, 0.8994, 0.2704, 0.9464, 0.2567, 0.9464, 0.4609, 0.7344, 0.4297, 0.7969, 0.4297, 0.7344, 0.4063, 0.7999, 0.3593, 0.7314, 0.4063, 0.7314, 0.6798, 0.5955, 0.6798, 0.6183, 0.6327, 0.6183, 0.4376, 0.7314, 0.4376, 0.7999, 0.3905, 0.7999, 0.6798, 0.6317, 0.6798, 0.6545, 0.6327, 0.6545, 0.6798, 0.6545, 0.6798, 0.6844, 0.6327, 0.6844, 0.5702, 0.6456, 0.5702, 0.6244, 0.6173, 0.6244, 0.5702, 0.6244, 0.5702, 0.5944, 0.6173, 0.5944, 0.5702, 0.5944, 0.5702, 0.5731, 0.6173, 0.5731, 0.6798, 0.5656, 0.6798, 0.5955, 0.6327, 0.5955, 0.5, 0.6094, 0.5, 0.5781, 0.5625, 0.5781, 0.5, 0.5781, 0.5156, 0.5625, 0.5625, 0.5781, 0.5156, 0.5625, 0.5469, 0.5625, 0.5625, 0.5781, 0.5625, 0.5781, 0.5625, 0.6094, 0.5469, 0.625, 0.5469, 0.625, 0.5156, 0.625, 0.5, 0.6094, 0.1618, 0.8938, 0.1618, 0.9166, 0.1147, 0.9166, 0.1147, 0.9636, 0.1147, 0.9166, 0.1349, 0.9166, 0.2559, 0.8638, 0.2559, 0.8867, 0.2088, 0.8867, 0.2559, 0.8867, 0.2559, 0.9166, 0.2088, 0.9166, 0.1223, 0.9144, 0.1435, 0.9144, 0.1435, 0.9614, 0.4609, 0.7344, 0.4609, 0.7969, 0.4297, 0.7969, 0.219, 0.949, 0.219, 0.902, 0.2294, 0.902, 0.2719, 0.949, 0.2507, 0.949, 0.2507, 0.902, 0.1618, 0.8638, 0.1618, 0.8938, 0.1147, 0.8938, 0.2052, 0.949, 0.2052, 0.902, 0.219, 0.902, 0.2502, 0.8482, 0.2268, 0.8404, 0.2502, 0.817, 0.2735, 0.8404, 0.2814, 0.817, 0.3049, 0.8404, 0.1649, 0.8681, 0.1747, 0.8681, 0.1747, 0.9152, 0.1551, 0.9636, 0.1551, 0.9166, 0.1753, 0.9166, 0.2814, 0.8482, 0.2736, 0.8404, 0.2814, 0.817, 0.2502, 0.8482, 0.2268, 0.8404, 0.2502, 0.817, 0.2814, 0.8482, 0.3049, 0.8404, 0.3049, 0.8717, 0.2502, 0.8638, 0.2268, 0.8717, 0.2268, 0.8404, 0.2814, 0.8638, 0.3049, 0.8717, 0.2814, 0.8951, 0.2578, 0.8717, 0.2502, 0.8951, 0.2268, 0.8717, 0.2736, 0.8717, 0.2814, 0.8951, 0.2502, 0.8951, 0.2736, 0.8717, 0.2814, 0.8951, 0.2502, 0.8951, 0.258, 0.8717, 0.2502, 0.8951, 0.2268, 0.8717, 0.2736, 0.8717, 0.2814, 0.8638, 0.3049, 0.8717, 0.2502, 0.8638, 0.2268, 0.8717, 0.2268, 0.8404, 0.2814, 0.8638, 0.2814, 0.8482, 0.3049, 0.8404, 0.1811, 0.902, 0.1811, 0.949, 0.1673, 0.949, 0.1024, 0.9621, 0.1024, 0.915, 0.1122, 0.915, 0.1673, 0.902, 0.1673, 0.949, 0.1569, 0.949, 0.2567, 0.8994, 0.2704, 0.8994, 0.2704, 0.9464, 0.4609, 0.7344, 0.4609, 0.7969, 0.4297, 0.7969, 0.4063, 0.7999, 0.3593, 0.7999, 0.3593, 0.7314])
me_cylinder_001.materials.append(mat_body)
me_cylinder_001.update()
me_cube_003 = bpy.data.meshes.new('Cube.003')
me_cube_003.from_pydata([(-0.5, -0.625, -0.25), (-0.5, -0.75, -0.125), (-0.5, -0.75, 0.125), (-0.5, -0.625, 0.25), (-0.5, 0.75, -0.125), (-0.5, 0.625, -0.25), (-0.5, 0.625, 0.25), (-0.5, 0.75, 0.125), (0.5, -0.625, -0.07322), (0.5, -0.5732, -0.125), (0.5, -0.5732, 0.125), (0.5, -0.625, 0.07322), (0.5, 0.5732, -0.125), (0.5, 0.625, -0.07322), (0.5, 0.625, 0.07322), (0.5, 0.5732, 0.125), (0.5, 0.75, -0.125), (0.5, 0.625, -0.25), (0.5, 0.625, 0.25), (0.5, 0.75, 0.125), (0.5, -0.625, -0.25), (0.5, -0.75, -0.125), (0.5, -0.75, 0.125), (0.5, -0.625, 0.25), (0.375, 0.625, -0.07322), (0.375, 0.5732, -0.125), (0.375, 0.5732, 0.125), (0.375, 0.625, 0.07322), (0.375, -0.5732, -0.125), (0.375, -0.625, -0.07322), (0.375, -0.625, 0.07322), (0.375, -0.5732, 0.125), (0.2, 0.075, -0.25), (0.075, 0.2, -0.25), (-0.075, 0.2, -0.25), (-0.2, 0.075, -0.25), (0.075, -0.2, -0.25), (0.2, -0.075, -0.25), (-0.2, -0.075, -0.25), (-0.075, -0.2, -0.25), (0.075, 0.2, -0.5), (0.2, 0.075, -0.5), (-0.2, 0.075, -0.5), (-0.075, 0.2, -0.5), (0.2, -0.075, -0.5), (0.075, -0.2, -0.5), (-0.075, -0.2, -0.5), (-0.2, -0.075, -0.5)], [], [(22, 1, 21), (10, 26, 15), (6, 23, 18), (7, 4, 5), (7, 16, 4), (5, 16, 17), (18, 7, 6), (20, 1, 0), (3, 22, 23), (35, 47, 38), (12, 16, 13), (14, 18, 15), (8, 20, 9), (10, 22, 11), (9, 17, 12), (11, 21, 8), (15, 23, 10), (13, 19, 14), (30, 29, 28), (12, 28, 9), (9, 29, 8), (13, 25, 12), (14, 24, 13), (8, 30, 11), (11, 31, 10), (15, 27, 14), (37, 41, 32), (34, 35, 5), (39, 45, 36), (38, 39, 0), (5, 35, 38), (5, 38, 0), (32, 33, 17), (33, 5, 17), (36, 37, 20), (0, 36, 20), (20, 32, 17), (45, 37, 36), (33, 41, 40), (47, 39, 38), (35, 43, 42), (33, 43, 34), (33, 34, 5), (0, 39, 36), (20, 37, 32), (22, 2, 1), (10, 31, 26), (6, 3, 23), (5, 0, 3), (0, 1, 3), (1, 2, 3), (3, 6, 5), (6, 7, 5), (7, 19, 16), (5, 4, 16), (18, 19, 7), (20, 21, 1), (3, 2, 22), (35, 42, 47), (12, 17, 16), (14, 19, 18), (8, 21, 20), (10, 23, 22), (9, 20, 17), (11, 22, 21), (15, 18, 23), (13, 16, 19), (28, 25, 26), (25, 24, 26), (24, 27, 26), (26, 31, 28), (31, 30, 28), (12, 25, 28), (9, 28, 29), (13, 24, 25), (14, 27, 24), (8, 29, 30), (11, 30, 31), (15, 26, 27), (37, 44, 41), (39, 46, 45), (45, 44, 37), (33, 32, 41), (47, 46, 39), (35, 34, 43), (33, 40, 43)])
_uv = me_cube_003.uv_layers.new(name='UVMap')
_uv.uv.foreach_set('vector', [0.875, 0.4857, 0.7188, 0.4465, 0.875, 0.4465, 0.6308, 0.08196, 0.6504, 0.2618, 0.6308, 0.2618, 0.7188, 0.4269, 0.875, 0.2308, 0.875, 0.4269, 0.746, 0.4458, 0.7852, 0.4458, 0.8048, 0.4262, 0.7187, 0.6835, 0.875, 0.7227, 0.7187, 0.7227, 0.7187, 0.507, 0.875, 0.4874, 0.875, 0.507, 0.875, 0.4269, 0.7188, 0.4465, 0.7188, 0.4269, 0.875, 0.7031, 0.7187, 0.7227, 0.7187, 0.7031, 0.7188, 0.2308, 0.875, 0.2112, 0.875, 0.2308, 0.2435, 0.9357, 0.2199, 0.9749, 0.2199, 0.9357, 0.5665, 0.2618, 0.5665, 0.2895, 0.5584, 0.2699, 0.5354, 0.2699, 0.5077, 0.2699, 0.5273, 0.2618, 0.5584, 0.07384, 0.5861, 0.07384, 0.5665, 0.08196, 0.5273, 0.08196, 0.5273, 0.05423, 0.5354, 0.07384, 0.5665, 0.08196, 0.5861, 0.2699, 0.5665, 0.2618, 0.5354, 0.07384, 0.5665, 0.05423, 0.5584, 0.07384, 0.5273, 0.2618, 0.5077, 0.07384, 0.5273, 0.08196, 0.5584, 0.2699, 0.5273, 0.2895, 0.5354, 0.2699, 0.2891, 0.1172, 0.2891, 0.09375, 0.2969, 0.08594, 0.6192, 0.2618, 0.5996, 0.08196, 0.6192, 0.08196, 0.6192, 0.08196, 0.5996, 0.07384, 0.6192, 0.07384, 0.6192, 0.2699, 0.5996, 0.2618, 0.6192, 0.2618, 0.5273, 0.2229, 0.5469, 0.2459, 0.5273, 0.2459, 0.5665, 0.2459, 0.5469, 0.2229, 0.5665, 0.2229, 0.6308, 0.07384, 0.6504, 0.08196, 0.6308, 0.08196, 0.6308, 0.2618, 0.6504, 0.2699, 0.6308, 0.2699, 0.277, 0.9357, 0.2535, 0.9749, 0.2535, 0.9357, 0.7851, 0.5737, 0.7655, 0.5933, 0.7187, 0.507, 0.07414, 0.8896, 0.1134, 0.9132, 0.07414, 0.9132, 0.7655, 0.6169, 0.7851, 0.6365, 0.7187, 0.7031, 0.7187, 0.507, 0.7655, 0.5933, 0.7655, 0.6169, 0.7187, 0.507, 0.7655, 0.6169, 0.7187, 0.7031, 0.8282, 0.5933, 0.8086, 0.5737, 0.875, 0.507, 0.8086, 0.5737, 0.7187, 0.507, 0.875, 0.507, 0.8086, 0.6365, 0.8282, 0.6169, 0.875, 0.7031, 0.7187, 0.7031, 0.8086, 0.6365, 0.875, 0.7031, 0.875, 0.7031, 0.8282, 0.5933, 0.875, 0.507, 0.2966, 0.9749, 0.277, 0.9357, 0.2966, 0.9357, 0.1933, 0.8424, 0.1933, 0.8862, 0.1758, 0.8775, 0.1134, 0.87, 0.07414, 0.8896, 0.07414, 0.87, 0.2616, 0.88, 0.3009, 0.8604, 0.3009, 0.88, 0.2616, 0.8368, 0.3009, 0.8604, 0.2616, 0.8604, 0.8086, 0.5737, 0.7851, 0.5737, 0.7187, 0.507, 0.7187, 0.7031, 0.7851, 0.6365, 0.8086, 0.6365, 0.875, 0.7031, 0.8282, 0.6169, 0.8282, 0.5933, 0.875, 0.4857, 0.7188, 0.4857, 0.7188, 0.4465, 0.6308, 0.08196, 0.6504, 0.08196, 0.6504, 0.2618, 0.7188, 0.4269, 0.7188, 0.2308, 0.875, 0.2308, 0.8048, 0.4262, 0.8048, 0.2301, 0.7264, 0.2301, 0.8048, 0.2301, 0.7852, 0.2105, 0.7264, 0.2301, 0.7852, 0.2105, 0.746, 0.2105, 0.7264, 0.2301, 0.7264, 0.2301, 0.7264, 0.4262, 0.8048, 0.4262, 0.7264, 0.4262, 0.746, 0.4458, 0.8048, 0.4262, 0.7187, 0.6835, 0.875, 0.6835, 0.875, 0.7227, 0.7187, 0.507, 0.7187, 0.4874, 0.875, 0.4874, 0.875, 0.4269, 0.875, 0.4465, 0.7188, 0.4465, 0.875, 0.7031, 0.875, 0.7227, 0.7187, 0.7227, 0.7188, 0.2308, 0.7188, 0.2112, 0.875, 0.2112, 0.2435, 0.9357, 0.2435, 0.9749, 0.2199, 0.9749, 0.5665, 0.2618, 0.5861, 0.2699, 0.5665, 0.2895, 0.5354, 0.2699, 0.5273, 0.2895, 0.5077, 0.2699, 0.5584, 0.07384, 0.5665, 0.05423, 0.5861, 0.07384, 0.5273, 0.08196, 0.5077, 0.07384, 0.5273, 0.05423, 0.5665, 0.08196, 0.5861, 0.07384, 0.5861, 0.2699, 0.5354, 0.07384, 0.5273, 0.05423, 0.5665, 0.05423, 0.5273, 0.2618, 0.5077, 0.2699, 0.5077, 0.07384, 0.5584, 0.2699, 0.5665, 0.2895, 0.5273, 0.2895, 0.2969, 0.08594, 0.4844, 0.08594, 0.4844, 0.125, 0.4844, 0.08594, 0.4922, 0.09375, 0.4844, 0.125, 0.4922, 0.09375, 0.4922, 0.1172, 0.4844, 0.125, 0.4844, 0.125, 0.2969, 0.125, 0.2969, 0.08594, 0.2969, 0.125, 0.2891, 0.1172, 0.2969, 0.08594, 0.6192, 0.2618, 0.5996, 0.2618, 0.5996, 0.08196, 0.6192, 0.08196, 0.5996, 0.08196, 0.5996, 0.07384, 0.6192, 0.2699, 0.5996, 0.2699, 0.5996, 0.2618, 0.5273, 0.2229, 0.5469, 0.2229, 0.5469, 0.2459, 0.5665, 0.2459, 0.5469, 0.2459, 0.5469, 0.2229, 0.6308, 0.07384, 0.6504, 0.07384, 0.6504, 0.08196, 0.6308, 0.2618, 0.6504, 0.2618, 0.6504, 0.2699, 0.277, 0.9357, 0.277, 0.9749, 0.2535, 0.9749, 0.07414, 0.8896, 0.1134, 0.8896, 0.1134, 0.9132, 0.1933, 0.9301, 0.1758, 0.9213, 0.1933, 0.8862, 0.2966, 0.9357, 0.3163, 0.9357, 0.3163, 0.9749, 0.1134, 0.87, 0.1134, 0.8896, 0.07414, 0.8896, 0.2616, 0.88, 0.2616, 0.8604, 0.3009, 0.8604, 0.2616, 0.8368, 0.3009, 0.8368, 0.3009, 0.8604])
me_cube_003.materials.append(mat_body)
me_cube_003.use_mirror_x = True
me_cube_003.use_mirror_y = True
me_cube_003.update()

# ---- objects
ob_torso = bpy.data.objects.new('Torso', me_cube)
ob_light = bpy.data.objects.new('Light', light_light)
ob_trackl = bpy.data.objects.new('TrackL', me_cube_001)
ob_traclr = bpy.data.objects.new('TraclR', me_cube_002)
ob_arml = bpy.data.objects.new('ArmL', me_cylinder)
ob_armr = bpy.data.objects.new('ArmR', me_cylinder_001)
ob_head = bpy.data.objects.new('Head', me_cube_003)

# ---- transforms, parenting, visibility, modifiers, constraints
ob_torso.location = (0.0, 0.0, 0.0)
ob_torso.lock_rotations_4d = False
ob_torso.empty_display_type = 'ARROWS'
ob_torso.lineart.crease_threshold = 0.0
ob_torso.use_mesh_mirror_z = True
ob_light.location = (4.076, 1.005, 5.904)
ob_light.rotation_euler = (0.6503, 0.05522, 1.866)
ob_light.lock_rotations_4d = False
ob_light.empty_display_type = 'ARROWS'
ob_light.color = (0.0, 0.0, 0.0, 0.0)
ob_light.lineart.crease_threshold = 0.0
ob_trackl.location = (0.0, -0.75, -0.5)
ob_trackl.use_mesh_mirror_x = True
ob_traclr.location = (0.0, 0.75, -0.5)
ob_traclr.use_mesh_mirror_x = True
ob_arml.location = (0.0, -0.65, 0.4)
ob_armr.location = (0.0, 0.65, 0.4)
ob_head.location = (0.0, 0.0, 1.25)
ob_head.use_mesh_mirror_x = True
ob_head.use_mesh_mirror_y = True

# ---- collection membership
col_collection.objects.link(ob_torso)
col_collection.objects.link(ob_light)
col_collection.objects.link(ob_trackl)
col_collection.objects.link(ob_traclr)
col_collection.objects.link(ob_arml)
col_collection.objects.link(ob_armr)
col_collection.objects.link(ob_head)

# ---- scene / render settings (as saved in the file)
scene.frame_start = 1; scene.frame_end = 250; scene.frame_set(-1)
scene.render.engine = 'BLENDER_EEVEE_NEXT'
bpy.context.view_layer.update()

# ---- added for rendering (the .blend has no active camera): camera
cam_auto = bpy.data.cameras.new('AutoCamera')
cam_auto.lens = 50.0
cam_auto.sensor_width = 36.0
cam_auto.clip_end = 1000.0
ob_auto_camera = bpy.data.objects.new('AutoCamera', cam_auto)
scene.collection.objects.link(ob_auto_camera)
ob_auto_camera.location = (3.62382, -4.27, 3.09667)
ob_auto_camera.rotation_euler = (1.09748, -7.21219e-08, 0.694738)
scene.camera = ob_auto_camera
bpy.context.view_layer.update()
